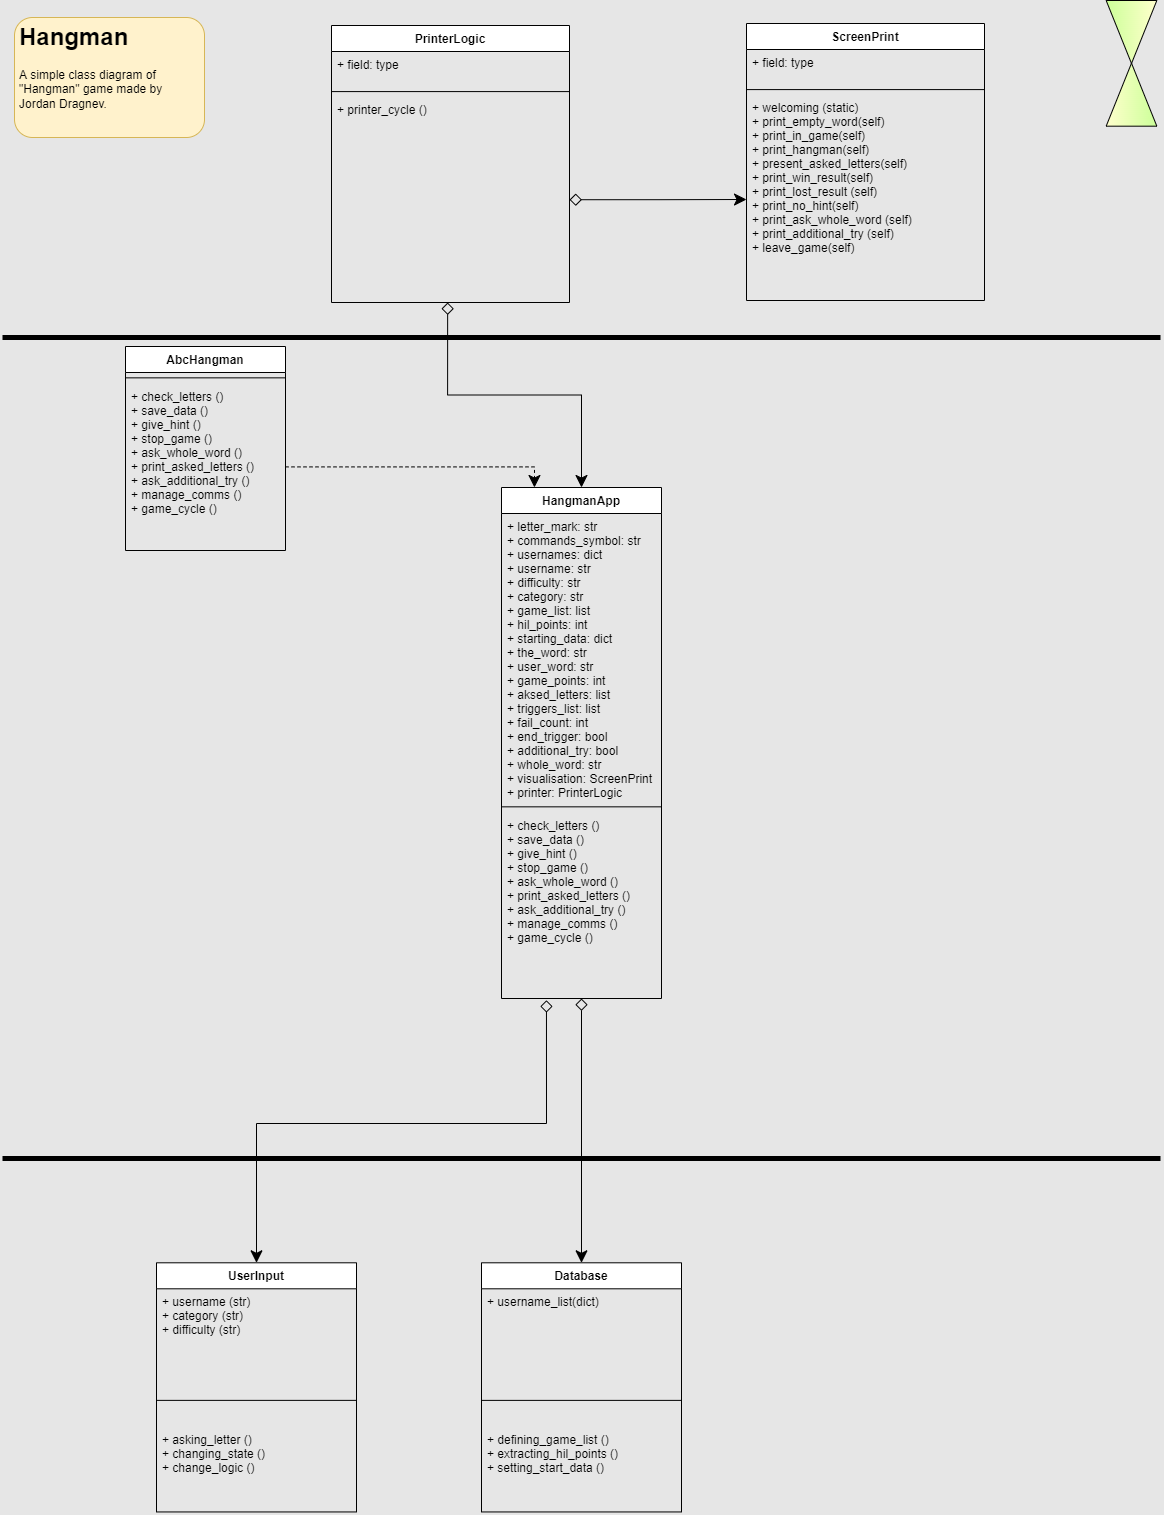

The diagram above was exported from draw.io. Its source (the exported page's mxGraphModel, read from the mxfile embedded in the PNG):
<mxGraphModel dx="1422" dy="875" grid="0" gridSize="10" guides="1" tooltips="1" connect="1" arrows="1" fold="1" page="1" pageScale="1" pageWidth="1169" pageHeight="827" background="#E6E6E6" math="0" shadow="0">
  <root>
    <mxCell id="0" />
    <mxCell id="1" parent="0" />
    <mxCell id="x1npMPG76Q2BiCBuZmID-37" value="PrinterLogic" style="swimlane;fontStyle=1;align=center;verticalAlign=top;childLayout=stackLayout;horizontal=1;startSize=26;horizontalStack=0;resizeParent=1;resizeParentMax=0;resizeLast=0;collapsible=1;marginBottom=0;" parent="1" vertex="1">
      <mxGeometry x="335" y="27.002413793103457" width="238" height="277.0010344827586" as="geometry" />
    </mxCell>
    <mxCell id="x1npMPG76Q2BiCBuZmID-38" value="+ field: type" style="text;strokeColor=none;fillColor=none;align=left;verticalAlign=top;spacingLeft=4;spacingRight=4;overflow=hidden;rotatable=0;points=[[0,0.5],[1,0.5]];portConstraint=eastwest;" parent="x1npMPG76Q2BiCBuZmID-37" vertex="1">
      <mxGeometry y="26" width="238" height="34.741379310344826" as="geometry" />
    </mxCell>
    <mxCell id="x1npMPG76Q2BiCBuZmID-39" value="" style="line;strokeWidth=1;fillColor=none;align=left;verticalAlign=middle;spacingTop=-1;spacingLeft=3;spacingRight=3;rotatable=0;labelPosition=right;points=[];portConstraint=eastwest;strokeColor=inherit;" parent="x1npMPG76Q2BiCBuZmID-37" vertex="1">
      <mxGeometry y="60.741379310344826" width="238" height="10.689655172413794" as="geometry" />
    </mxCell>
    <mxCell id="x1npMPG76Q2BiCBuZmID-40" value="+ printer_cycle ()" style="text;strokeColor=none;fillColor=none;align=left;verticalAlign=top;spacingLeft=4;spacingRight=4;overflow=hidden;rotatable=0;points=[[0,0.5],[1,0.5]];portConstraint=eastwest;" parent="x1npMPG76Q2BiCBuZmID-37" vertex="1">
      <mxGeometry y="71.43103448275862" width="238" height="205.57" as="geometry" />
    </mxCell>
    <mxCell id="x1npMPG76Q2BiCBuZmID-41" value="" style="group;fillColor=none;gradientColor=#FFFF00;strokeColor=none;strokeWidth=4;" parent="1" vertex="1" connectable="0">
      <mxGeometry x="1107" y="5" width="56" height="114" as="geometry" />
    </mxCell>
    <mxCell id="x1npMPG76Q2BiCBuZmID-35" value="" style="triangle;whiteSpace=wrap;html=1;rotation=90;gradientColor=#CCFF99;strokeColor=#000000;fillColor=#FFFFCC;" parent="x1npMPG76Q2BiCBuZmID-41" vertex="1">
      <mxGeometry x="-3.5" y="3.166666666666667" width="62.99999999999999" height="50.66666666666667" as="geometry" />
    </mxCell>
    <mxCell id="x1npMPG76Q2BiCBuZmID-36" value="" style="triangle;whiteSpace=wrap;html=1;rotation=90;direction=west;gradientColor=#CCFF99;strokeColor=#000000;fillColor=#FFFFCC;" parent="x1npMPG76Q2BiCBuZmID-41" vertex="1">
      <mxGeometry x="-3.5" y="65.84881720430107" width="62.99999999999999" height="50.66666666666667" as="geometry" />
    </mxCell>
    <mxCell id="yLqwHNGPLsfl2NYs8vkb-1" value="Database" style="swimlane;fontStyle=1;align=center;verticalAlign=top;childLayout=stackLayout;horizontal=1;startSize=26;horizontalStack=0;resizeParent=1;resizeParentMax=0;resizeLast=0;collapsible=1;marginBottom=0;" parent="1" vertex="1">
      <mxGeometry x="485" y="1264.3017241379312" width="200" height="249.14655172413794" as="geometry" />
    </mxCell>
    <mxCell id="yLqwHNGPLsfl2NYs8vkb-2" value="+ username_list(dict)&#10;" style="text;strokeColor=none;fillColor=none;align=left;verticalAlign=top;spacingLeft=4;spacingRight=4;overflow=hidden;rotatable=0;points=[[0,0.5],[1,0.5]];portConstraint=eastwest;" parent="yLqwHNGPLsfl2NYs8vkb-1" vertex="1">
      <mxGeometry y="26" width="200" height="85.51724137931035" as="geometry" />
    </mxCell>
    <mxCell id="yLqwHNGPLsfl2NYs8vkb-3" value="" style="line;strokeWidth=1;fillColor=none;align=left;verticalAlign=middle;spacingTop=-1;spacingLeft=3;spacingRight=3;rotatable=0;labelPosition=right;points=[];portConstraint=eastwest;strokeColor=inherit;labelBorderColor=none;" parent="yLqwHNGPLsfl2NYs8vkb-1" vertex="1">
      <mxGeometry y="111.51724137931035" width="200" height="52.112068965517246" as="geometry" />
    </mxCell>
    <mxCell id="9ZBdzSjC-Fdz1uPcvMXT-2" value="+ defining_game_list ()&#10;+ extracting_hil_points ()&#10;+ setting_start_data ()" style="text;strokeColor=none;fillColor=none;align=left;verticalAlign=top;spacingLeft=4;spacingRight=4;overflow=hidden;rotatable=0;points=[[0,0.5],[1,0.5]];portConstraint=eastwest;" vertex="1" parent="yLqwHNGPLsfl2NYs8vkb-1">
      <mxGeometry y="163.6293103448276" width="200" height="85.51724137931035" as="geometry" />
    </mxCell>
    <mxCell id="31OsFdI8zv24K7Efotdj-1" value="HangmanApp" style="swimlane;fontStyle=1;align=center;verticalAlign=top;childLayout=stackLayout;horizontal=1;startSize=26;horizontalStack=0;resizeParent=1;resizeParentMax=0;resizeLast=0;collapsible=1;marginBottom=0;" parent="1" vertex="1">
      <mxGeometry x="505" y="489" width="160" height="510.9996551724138" as="geometry" />
    </mxCell>
    <mxCell id="31OsFdI8zv24K7Efotdj-2" value="+ letter_mark: str&#10;+ commands_symbol: str&#10;+ usernames: dict&#10;+ username: str&#10;+ difficulty: str&#10;+ category: str&#10;+ game_list: list&#10;+ hil_points: int&#10;+ starting_data: dict &#10;+ the_word: str&#10;+ user_word: str&#10;+ game_points: int&#10;+ aksed_letters: list&#10;+ triggers_list: list&#10;+ fail_count: int&#10;+ end_trigger: bool&#10;+ additional_try: bool&#10;+ whole_word: str&#10;+ visualisation: ScreenPrint&#10;+ printer: PrinterLogic" style="text;strokeColor=none;fillColor=none;align=left;verticalAlign=top;spacingLeft=4;spacingRight=4;overflow=hidden;rotatable=0;points=[[0,0.5],[1,0.5]];portConstraint=eastwest;" parent="31OsFdI8zv24K7Efotdj-1" vertex="1">
      <mxGeometry y="26" width="160" height="288" as="geometry" />
    </mxCell>
    <mxCell id="31OsFdI8zv24K7Efotdj-3" value="" style="line;strokeWidth=1;fillColor=none;align=left;verticalAlign=middle;spacingTop=-1;spacingLeft=3;spacingRight=3;rotatable=0;labelPosition=right;points=[];portConstraint=eastwest;strokeColor=inherit;" parent="31OsFdI8zv24K7Efotdj-1" vertex="1">
      <mxGeometry y="314" width="160" height="10.689655172413794" as="geometry" />
    </mxCell>
    <mxCell id="31OsFdI8zv24K7Efotdj-4" value="+ check_letters ()&#10;+ save_data ()&#10;+ give_hint ()&#10;+ stop_game ()&#10;+ ask_whole_word ()&#10;+ print_asked_letters ()&#10;+ ask_additional_try ()&#10;+ manage_comms ()&#10;+ game_cycle ()" style="text;strokeColor=none;fillColor=none;align=left;verticalAlign=top;spacingLeft=4;spacingRight=4;overflow=hidden;rotatable=0;points=[[0,0.5],[1,0.5]];portConstraint=eastwest;" parent="31OsFdI8zv24K7Efotdj-1" vertex="1">
      <mxGeometry y="324.6896551724138" width="160" height="186.31" as="geometry" />
    </mxCell>
    <mxCell id="31OsFdI8zv24K7Efotdj-46" style="edgeStyle=orthogonalEdgeStyle;rounded=0;orthogonalLoop=1;jettySize=auto;html=1;startArrow=none;startFill=0;startSize=10;endSize=10;entryX=0.206;entryY=0;entryDx=0;entryDy=0;dashed=1;entryPerimeter=0;" parent="1" source="31OsFdI8zv24K7Efotdj-22" target="31OsFdI8zv24K7Efotdj-1" edge="1">
      <mxGeometry relative="1" as="geometry" />
    </mxCell>
    <mxCell id="31OsFdI8zv24K7Efotdj-19" value="AbcHangman" style="swimlane;fontStyle=1;align=center;verticalAlign=top;childLayout=stackLayout;horizontal=1;startSize=26;horizontalStack=0;resizeParent=1;resizeParentMax=0;resizeLast=0;collapsible=1;marginBottom=0;" parent="1" vertex="1">
      <mxGeometry x="129" y="348.00241379310347" width="160" height="203.99965517241378" as="geometry" />
    </mxCell>
    <mxCell id="31OsFdI8zv24K7Efotdj-21" value="" style="line;strokeWidth=1;fillColor=none;align=left;verticalAlign=middle;spacingTop=-1;spacingLeft=3;spacingRight=3;rotatable=0;labelPosition=right;points=[];portConstraint=eastwest;strokeColor=inherit;" parent="31OsFdI8zv24K7Efotdj-19" vertex="1">
      <mxGeometry y="26" width="160" height="10.689655172413794" as="geometry" />
    </mxCell>
    <mxCell id="31OsFdI8zv24K7Efotdj-22" value="+ check_letters ()&#10;+ save_data ()&#10;+ give_hint ()&#10;+ stop_game ()&#10;+ ask_whole_word ()&#10;+ print_asked_letters ()&#10;+ ask_additional_try ()&#10;+ manage_comms ()&#10;+ game_cycle ()" style="text;strokeColor=none;fillColor=none;align=left;verticalAlign=top;spacingLeft=4;spacingRight=4;overflow=hidden;rotatable=0;points=[[0,0.5],[1,0.5]];portConstraint=eastwest;" parent="31OsFdI8zv24K7Efotdj-19" vertex="1">
      <mxGeometry y="36.689655172413794" width="160" height="167.31" as="geometry" />
    </mxCell>
    <mxCell id="31OsFdI8zv24K7Efotdj-35" value="" style="edgeStyle=orthogonalEdgeStyle;rounded=0;orthogonalLoop=1;jettySize=auto;html=1;startArrow=diamond;startFill=0;startSize=10;endSize=10;entryX=0.5;entryY=0;entryDx=0;entryDy=0;" parent="1" source="31OsFdI8zv24K7Efotdj-1" target="yLqwHNGPLsfl2NYs8vkb-1" edge="1">
      <mxGeometry relative="1" as="geometry">
        <mxPoint x="585" y="1260" as="targetPoint" />
      </mxGeometry>
    </mxCell>
    <mxCell id="31OsFdI8zv24K7Efotdj-54" value="" style="endArrow=none;html=1;rounded=0;startSize=10;endSize=10;strokeWidth=5;" parent="1" edge="1">
      <mxGeometry width="50" height="50" relative="1" as="geometry">
        <mxPoint x="6" y="339" as="sourcePoint" />
        <mxPoint x="1164" y="339" as="targetPoint" />
      </mxGeometry>
    </mxCell>
    <mxCell id="31OsFdI8zv24K7Efotdj-55" value="" style="endArrow=none;html=1;rounded=0;startSize=10;endSize=10;strokeWidth=5;" parent="1" edge="1">
      <mxGeometry width="50" height="50" relative="1" as="geometry">
        <mxPoint x="6" y="1159.9999999999998" as="sourcePoint" />
        <mxPoint x="1164" y="1159.9999999999998" as="targetPoint" />
      </mxGeometry>
    </mxCell>
    <mxCell id="31OsFdI8zv24K7Efotdj-56" value="&lt;h1&gt;Hangman&lt;/h1&gt;&lt;p&gt;A simple class diagram of &quot;Hangman&quot; game made by Jordan Dragnev.&lt;/p&gt;" style="text;html=1;strokeColor=#d6b656;fillColor=#fff2cc;spacing=5;spacingTop=-20;whiteSpace=wrap;overflow=hidden;rounded=1;labelBorderColor=none;" parent="1" vertex="1">
      <mxGeometry x="18" y="19" width="190" height="120" as="geometry" />
    </mxCell>
    <mxCell id="hQ9MOASJvo2aMbdt5hYc-1" value="UserInput" style="swimlane;fontStyle=1;align=center;verticalAlign=top;childLayout=stackLayout;horizontal=1;startSize=26;horizontalStack=0;resizeParent=1;resizeParentMax=0;resizeLast=0;collapsible=1;marginBottom=0;" parent="1" vertex="1">
      <mxGeometry x="160" y="1264.3" width="200" height="249.14655172413794" as="geometry" />
    </mxCell>
    <mxCell id="hQ9MOASJvo2aMbdt5hYc-2" value="+ username (str)&#10;+ category (str)&#10;+ difficulty (str)" style="text;strokeColor=none;fillColor=none;align=left;verticalAlign=top;spacingLeft=4;spacingRight=4;overflow=hidden;rotatable=0;points=[[0,0.5],[1,0.5]];portConstraint=eastwest;" parent="hQ9MOASJvo2aMbdt5hYc-1" vertex="1">
      <mxGeometry y="26" width="200" height="85.51724137931035" as="geometry" />
    </mxCell>
    <mxCell id="hQ9MOASJvo2aMbdt5hYc-3" value="" style="line;strokeWidth=1;fillColor=none;align=left;verticalAlign=middle;spacingTop=-1;spacingLeft=3;spacingRight=3;rotatable=0;labelPosition=right;points=[];portConstraint=eastwest;strokeColor=inherit;labelBorderColor=none;" parent="hQ9MOASJvo2aMbdt5hYc-1" vertex="1">
      <mxGeometry y="111.51724137931035" width="200" height="52.112068965517246" as="geometry" />
    </mxCell>
    <mxCell id="9ZBdzSjC-Fdz1uPcvMXT-1" value="+ asking_letter ()&#10;+ changing_state ()&#10;+ change_logic ()" style="text;strokeColor=none;fillColor=none;align=left;verticalAlign=top;spacingLeft=4;spacingRight=4;overflow=hidden;rotatable=0;points=[[0,0.5],[1,0.5]];portConstraint=eastwest;" vertex="1" parent="hQ9MOASJvo2aMbdt5hYc-1">
      <mxGeometry y="163.6293103448276" width="200" height="85.51724137931035" as="geometry" />
    </mxCell>
    <mxCell id="X3hKtRE77440_kuBspWb-8" style="edgeStyle=orthogonalEdgeStyle;rounded=0;orthogonalLoop=1;jettySize=auto;html=1;exitX=0.281;exitY=1.009;exitDx=0;exitDy=0;entryX=0.5;entryY=0;entryDx=0;entryDy=0;startArrow=diamond;startFill=0;startSize=10;endSize=10;exitPerimeter=0;" parent="1" source="31OsFdI8zv24K7Efotdj-4" target="hQ9MOASJvo2aMbdt5hYc-1" edge="1">
      <mxGeometry relative="1" as="geometry">
        <Array as="points">
          <mxPoint x="550" y="1125" />
          <mxPoint x="260" y="1125" />
        </Array>
      </mxGeometry>
    </mxCell>
    <mxCell id="31OsFdI8zv24K7Efotdj-26" style="edgeStyle=orthogonalEdgeStyle;rounded=0;orthogonalLoop=1;jettySize=auto;html=1;exitX=0.488;exitY=1;exitDx=0;exitDy=0;entryX=0.5;entryY=0;entryDx=0;entryDy=0;startArrow=diamond;startFill=0;endSize=10;startSize=10;exitPerimeter=0;" parent="1" source="x1npMPG76Q2BiCBuZmID-40" target="31OsFdI8zv24K7Efotdj-1" edge="1">
      <mxGeometry relative="1" as="geometry" />
    </mxCell>
    <mxCell id="9ZBdzSjC-Fdz1uPcvMXT-3" value="ScreenPrint" style="swimlane;fontStyle=1;align=center;verticalAlign=top;childLayout=stackLayout;horizontal=1;startSize=26;horizontalStack=0;resizeParent=1;resizeParentMax=0;resizeLast=0;collapsible=1;marginBottom=0;" vertex="1" parent="1">
      <mxGeometry x="750" y="25.002413793103457" width="238" height="277.0010344827586" as="geometry" />
    </mxCell>
    <mxCell id="9ZBdzSjC-Fdz1uPcvMXT-4" value="+ field: type" style="text;strokeColor=none;fillColor=none;align=left;verticalAlign=top;spacingLeft=4;spacingRight=4;overflow=hidden;rotatable=0;points=[[0,0.5],[1,0.5]];portConstraint=eastwest;" vertex="1" parent="9ZBdzSjC-Fdz1uPcvMXT-3">
      <mxGeometry y="26" width="238" height="34.741379310344826" as="geometry" />
    </mxCell>
    <mxCell id="9ZBdzSjC-Fdz1uPcvMXT-5" value="" style="line;strokeWidth=1;fillColor=none;align=left;verticalAlign=middle;spacingTop=-1;spacingLeft=3;spacingRight=3;rotatable=0;labelPosition=right;points=[];portConstraint=eastwest;strokeColor=inherit;" vertex="1" parent="9ZBdzSjC-Fdz1uPcvMXT-3">
      <mxGeometry y="60.741379310344826" width="238" height="10.689655172413794" as="geometry" />
    </mxCell>
    <mxCell id="9ZBdzSjC-Fdz1uPcvMXT-6" value="+ welcoming (static)&#10;+ print_empty_word(self)&#10;+ print_in_game(self)&#10;+ print_hangman(self)&#10;+ present_asked_letters(self)&#10;+ print_win_result(self)&#10;+ print_lost_result (self)&#10;+ print_no_hint(self)&#10;+ print_ask_whole_word (self)&#10;+ print_additional_try (self)&#10;+ leave_game(self)" style="text;strokeColor=none;fillColor=none;align=left;verticalAlign=top;spacingLeft=4;spacingRight=4;overflow=hidden;rotatable=0;points=[[0,0.5],[1,0.5]];portConstraint=eastwest;" vertex="1" parent="9ZBdzSjC-Fdz1uPcvMXT-3">
      <mxGeometry y="71.43103448275862" width="238" height="205.57" as="geometry" />
    </mxCell>
    <mxCell id="9ZBdzSjC-Fdz1uPcvMXT-7" style="edgeStyle=orthogonalEdgeStyle;rounded=0;orthogonalLoop=1;jettySize=auto;html=1;exitX=1;exitY=0.5;exitDx=0;exitDy=0;endSize=10;startSize=10;startArrow=diamond;startFill=0;" edge="1" parent="1" source="x1npMPG76Q2BiCBuZmID-40">
      <mxGeometry relative="1" as="geometry">
        <mxPoint x="750" y="201" as="targetPoint" />
      </mxGeometry>
    </mxCell>
  </root>
</mxGraphModel>